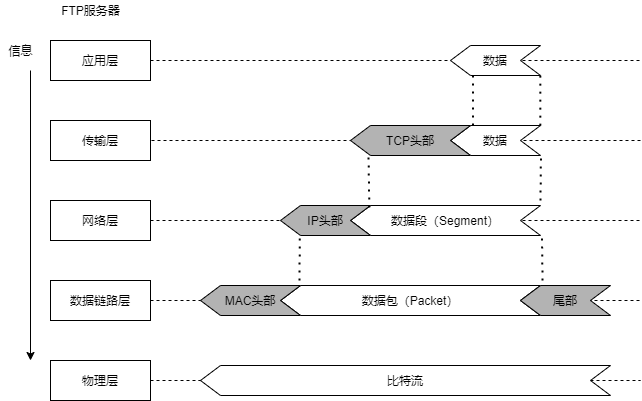

The diagram above was exported from draw.io. Its source (the exported page's mxGraphModel, read from the mxfile embedded in the PNG):
<mxGraphModel dx="848" dy="616" grid="1" gridSize="10" guides="1" tooltips="1" connect="1" arrows="1" fold="1" page="1" pageScale="1" pageWidth="690" pageHeight="980" math="0" shadow="0">
  <root>
    <mxCell id="0" />
    <mxCell id="1" parent="0" />
    <mxCell id="34" value="" style="endArrow=none;dashed=1;html=1;exitX=1;exitY=0.5;exitDx=0;exitDy=0;" parent="1" source="45" edge="1">
      <mxGeometry width="50" height="50" relative="1" as="geometry">
        <mxPoint x="390" y="390" as="sourcePoint" />
        <mxPoint x="670" y="420" as="targetPoint" />
      </mxGeometry>
    </mxCell>
    <mxCell id="32" value="" style="endArrow=none;dashed=1;html=1;exitX=1;exitY=0.5;exitDx=0;exitDy=0;" parent="1" source="5" edge="1">
      <mxGeometry width="50" height="50" relative="1" as="geometry">
        <mxPoint x="420" y="350" as="sourcePoint" />
        <mxPoint x="670" y="340" as="targetPoint" />
      </mxGeometry>
    </mxCell>
    <mxCell id="31" value="" style="endArrow=none;dashed=1;html=1;exitX=1;exitY=0.5;exitDx=0;exitDy=0;" parent="1" source="4" edge="1">
      <mxGeometry width="50" height="50" relative="1" as="geometry">
        <mxPoint x="420" y="350" as="sourcePoint" />
        <mxPoint x="670" y="260" as="targetPoint" />
      </mxGeometry>
    </mxCell>
    <mxCell id="30" value="" style="endArrow=none;dashed=1;html=1;entryX=1;entryY=0.5;entryDx=0;entryDy=0;" parent="1" target="3" edge="1">
      <mxGeometry width="50" height="50" relative="1" as="geometry">
        <mxPoint x="670" y="180" as="sourcePoint" />
        <mxPoint x="470" y="300" as="targetPoint" />
      </mxGeometry>
    </mxCell>
    <mxCell id="28" value="" style="endArrow=none;dashed=1;html=1;exitX=1;exitY=0.5;exitDx=0;exitDy=0;" parent="1" source="2" edge="1">
      <mxGeometry width="50" height="50" relative="1" as="geometry">
        <mxPoint x="420" y="350" as="sourcePoint" />
        <mxPoint x="670" y="100" as="targetPoint" />
      </mxGeometry>
    </mxCell>
    <mxCell id="2" value="应用层" style="rounded=0;whiteSpace=wrap;html=1;" parent="1" vertex="1">
      <mxGeometry x="80" y="80" width="100" height="40" as="geometry" />
    </mxCell>
    <mxCell id="3" value="传输层" style="rounded=0;whiteSpace=wrap;html=1;" parent="1" vertex="1">
      <mxGeometry x="80" y="160" width="100" height="40" as="geometry" />
    </mxCell>
    <mxCell id="4" value="网络层" style="rounded=0;whiteSpace=wrap;html=1;" parent="1" vertex="1">
      <mxGeometry x="80" y="240" width="100" height="40" as="geometry" />
    </mxCell>
    <mxCell id="5" value="数据链路层" style="rounded=0;whiteSpace=wrap;html=1;" parent="1" vertex="1">
      <mxGeometry x="80" y="320" width="100" height="40" as="geometry" />
    </mxCell>
    <mxCell id="6" value="物理层" style="rounded=0;whiteSpace=wrap;html=1;" parent="1" vertex="1">
      <mxGeometry x="80" y="400" width="100" height="40" as="geometry" />
    </mxCell>
    <mxCell id="10" value="数据" style="shape=step;perimeter=stepPerimeter;whiteSpace=wrap;html=1;fixedSize=1;direction=west;" parent="1" vertex="1">
      <mxGeometry x="480" y="85" width="90" height="30" as="geometry" />
    </mxCell>
    <mxCell id="12" value="数据" style="shape=step;perimeter=stepPerimeter;whiteSpace=wrap;html=1;fixedSize=1;direction=west;" parent="1" vertex="1">
      <mxGeometry x="480" y="165" width="90" height="30" as="geometry" />
    </mxCell>
    <mxCell id="13" value="TCP头部" style="shape=step;perimeter=stepPerimeter;whiteSpace=wrap;html=1;fixedSize=1;fillColor=#B3B3B3;direction=west;" parent="1" vertex="1">
      <mxGeometry x="380" y="165" width="120" height="30" as="geometry" />
    </mxCell>
    <mxCell id="14" value="数据段（Segment）" style="shape=step;perimeter=stepPerimeter;whiteSpace=wrap;html=1;fixedSize=1;direction=west;" parent="1" vertex="1">
      <mxGeometry x="380" y="245" width="190" height="30" as="geometry" />
    </mxCell>
    <mxCell id="15" value="IP头部" style="shape=step;perimeter=stepPerimeter;whiteSpace=wrap;html=1;fixedSize=1;fillColor=#B3B3B3;direction=west;" parent="1" vertex="1">
      <mxGeometry x="310" y="245" width="90" height="30" as="geometry" />
    </mxCell>
    <mxCell id="16" value="数据包（Packet）" style="shape=step;perimeter=stepPerimeter;whiteSpace=wrap;html=1;fixedSize=1;direction=west;" parent="1" vertex="1">
      <mxGeometry x="310" y="325" width="260" height="30" as="geometry" />
    </mxCell>
    <mxCell id="17" value="MAC头部" style="shape=step;perimeter=stepPerimeter;whiteSpace=wrap;html=1;fixedSize=1;fillColor=#B3B3B3;direction=west;" parent="1" vertex="1">
      <mxGeometry x="230" y="325" width="100" height="30" as="geometry" />
    </mxCell>
    <mxCell id="18" value="尾部" style="shape=step;perimeter=stepPerimeter;whiteSpace=wrap;html=1;fixedSize=1;fillColor=#B3B3B3;direction=west;" parent="1" vertex="1">
      <mxGeometry x="550" y="325" width="90" height="30" as="geometry" />
    </mxCell>
    <mxCell id="35" value="" style="endArrow=none;dashed=1;html=1;dashPattern=1 3;strokeWidth=2;entryX=0.85;entryY=-0.011;entryDx=0;entryDy=0;entryPerimeter=0;exitX=0.901;exitY=0.933;exitDx=0;exitDy=0;exitPerimeter=0;" parent="1" source="14" target="13" edge="1">
      <mxGeometry width="50" height="50" relative="1" as="geometry">
        <mxPoint x="530" y="340" as="sourcePoint" />
        <mxPoint x="580" y="290" as="targetPoint" />
      </mxGeometry>
    </mxCell>
    <mxCell id="36" value="" style="endArrow=none;dashed=1;html=1;dashPattern=1 3;strokeWidth=2;entryX=0.75;entryY=0;entryDx=0;entryDy=0;exitX=0.75;exitY=1;exitDx=0;exitDy=0;" parent="1" source="12" target="10" edge="1">
      <mxGeometry width="50" height="50" relative="1" as="geometry">
        <mxPoint x="520" y="180" as="sourcePoint" />
        <mxPoint x="570" y="130" as="targetPoint" />
      </mxGeometry>
    </mxCell>
    <mxCell id="37" value="" style="endArrow=none;dashed=1;html=1;dashPattern=1 3;strokeWidth=2;entryX=0.002;entryY=0.062;entryDx=0;entryDy=0;entryPerimeter=0;exitX=0.002;exitY=0.995;exitDx=0;exitDy=0;exitPerimeter=0;" parent="1" source="12" target="10" edge="1">
      <mxGeometry width="50" height="50" relative="1" as="geometry">
        <mxPoint x="570" y="160" as="sourcePoint" />
        <mxPoint x="570" y="130" as="targetPoint" />
      </mxGeometry>
    </mxCell>
    <mxCell id="38" value="" style="endArrow=none;dashed=1;html=1;dashPattern=1 3;strokeWidth=2;entryX=-0.005;entryY=0.043;entryDx=0;entryDy=0;entryPerimeter=0;" parent="1" target="12" edge="1">
      <mxGeometry width="50" height="50" relative="1" as="geometry">
        <mxPoint x="570" y="240" as="sourcePoint" />
        <mxPoint x="570" y="190" as="targetPoint" />
      </mxGeometry>
    </mxCell>
    <mxCell id="39" value="" style="endArrow=none;dashed=1;html=1;dashPattern=1 3;strokeWidth=2;entryX=0.786;entryY=-0.09;entryDx=0;entryDy=0;entryPerimeter=0;" parent="1" target="15" edge="1">
      <mxGeometry width="50" height="50" relative="1" as="geometry">
        <mxPoint x="329" y="320" as="sourcePoint" />
        <mxPoint x="500" y="210" as="targetPoint" />
      </mxGeometry>
    </mxCell>
    <mxCell id="40" value="" style="endArrow=none;dashed=1;html=1;dashPattern=1 3;strokeWidth=2;entryX=-0.008;entryY=-0.09;entryDx=0;entryDy=0;entryPerimeter=0;" parent="1" target="14" edge="1">
      <mxGeometry width="50" height="50" relative="1" as="geometry">
        <mxPoint x="572" y="320" as="sourcePoint" />
        <mxPoint x="500" y="210" as="targetPoint" />
      </mxGeometry>
    </mxCell>
    <mxCell id="41" value="FTP服务器" style="text;html=1;align=center;verticalAlign=middle;resizable=0;points=[];autosize=1;" parent="1" vertex="1">
      <mxGeometry x="85" y="40" width="70" height="20" as="geometry" />
    </mxCell>
    <mxCell id="42" value="" style="endArrow=classic;html=1;" parent="1" edge="1">
      <mxGeometry width="50" height="50" relative="1" as="geometry">
        <mxPoint x="60" y="110" as="sourcePoint" />
        <mxPoint x="60" y="400" as="targetPoint" />
      </mxGeometry>
    </mxCell>
    <mxCell id="43" value="信息" style="text;html=1;align=center;verticalAlign=middle;resizable=0;points=[];autosize=1;" parent="1" vertex="1">
      <mxGeometry x="30" y="80" width="40" height="20" as="geometry" />
    </mxCell>
    <mxCell id="45" value="比特流" style="shape=step;perimeter=stepPerimeter;whiteSpace=wrap;html=1;fixedSize=1;direction=west;" vertex="1" parent="1">
      <mxGeometry x="230" y="405" width="410" height="30" as="geometry" />
    </mxCell>
    <mxCell id="46" value="" style="endArrow=none;dashed=1;html=1;exitX=1;exitY=0.5;exitDx=0;exitDy=0;" edge="1" parent="1" source="6" target="45">
      <mxGeometry width="50" height="50" relative="1" as="geometry">
        <mxPoint x="180" y="420" as="sourcePoint" />
        <mxPoint x="670" y="420" as="targetPoint" />
      </mxGeometry>
    </mxCell>
  </root>
</mxGraphModel>